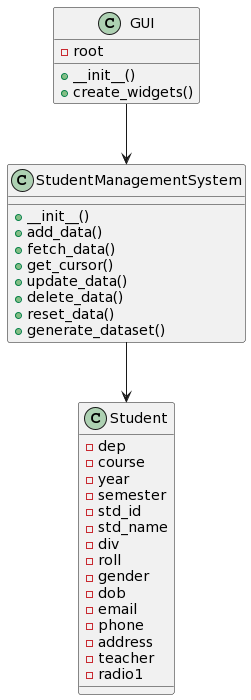

The diagram above was rendered by PlantUML. Its source (embedded in the PNG):
@startuml
class StudentManagementSystem {
    +__init__()
    +add_data()
    +fetch_data()
    +get_cursor()
    +update_data()
    +delete_data()
    +reset_data()
    +generate_dataset()
}

class Student {
    -dep
    -course
    -year
    -semester
    -std_id
    -std_name
    -div
    -roll
    -gender
    -dob
    -email
    -phone
    -address
    -teacher
    -radio1
}

class GUI {
    -root
    +__init__()
    +create_widgets()
}

StudentManagementSystem --> Student
GUI --> StudentManagementSystem
@enduml